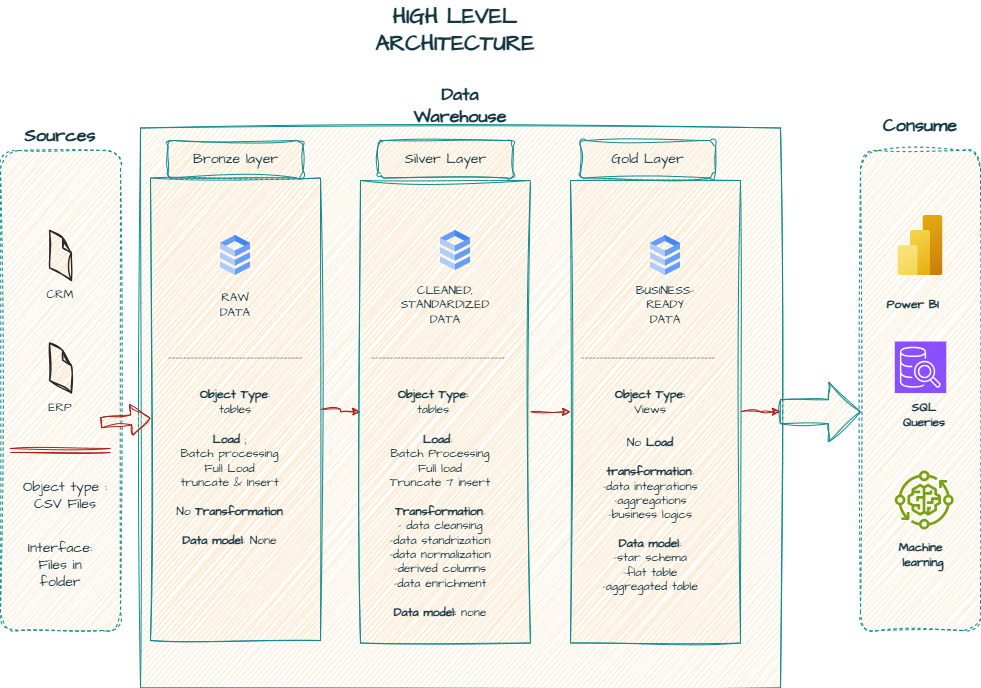

The diagram above was exported from draw.io. Its source (the exported page's mxGraphModel, read from the mxfile embedded in the PNG):
<mxGraphModel dx="1500" dy="1760" grid="1" gridSize="10" guides="1" tooltips="1" connect="1" arrows="1" fold="1" page="1" pageScale="1" pageWidth="850" pageHeight="1100" math="0" shadow="0">
  <root>
    <mxCell id="0" />
    <mxCell id="1" parent="0" />
    <mxCell id="hpRg_rXa51r4jY9YnQKh-2" parent="1" style="rounded=1;whiteSpace=wrap;html=1;sketch=1;hachureGap=4;jiggle=2;curveFitting=1;strokeColor=#0F8B8D;fontFamily=Architects Daughter;fontSource=https%3A%2F%2Ffonts.googleapis.com%2Fcss%3Ffamily%3DArchitects%2BDaughter;fontColor=#143642;fillColor=#FAE5C7;glass=0;shadow=0;gradientColor=none;dashed=1;" value="" vertex="1">
      <mxGeometry height="480" width="120" x="20" y="90" as="geometry" />
    </mxCell>
    <mxCell id="hpRg_rXa51r4jY9YnQKh-3" parent="1" style="rounded=0;whiteSpace=wrap;html=1;sketch=1;hachureGap=4;jiggle=2;curveFitting=1;strokeColor=#0F8B8D;fontFamily=Architects Daughter;fontSource=https%3A%2F%2Ffonts.googleapis.com%2Fcss%3Ffamily%3DArchitects%2BDaughter;fontColor=#143642;fillColor=#FAE5C7;" value="" vertex="1">
      <mxGeometry height="560" width="640" x="160" y="67.5" as="geometry" />
    </mxCell>
    <mxCell id="hpRg_rXa51r4jY9YnQKh-29" edge="1" parent="1" source="hpRg_rXa51r4jY9YnQKh-4" style="edgeStyle=orthogonalEdgeStyle;rounded=0;sketch=1;hachureGap=4;jiggle=2;curveFitting=1;orthogonalLoop=1;jettySize=auto;html=1;strokeColor=#A8201A;fontFamily=Architects Daughter;fontSource=https%3A%2F%2Ffonts.googleapis.com%2Fcss%3Ffamily%3DArchitects%2BDaughter;fontColor=#143642;fillColor=#FAE5C7;" target="hpRg_rXa51r4jY9YnQKh-5" value="">
      <mxGeometry relative="1" as="geometry" />
    </mxCell>
    <mxCell id="hpRg_rXa51r4jY9YnQKh-4" parent="1" style="rounded=0;whiteSpace=wrap;html=1;sketch=1;hachureGap=4;jiggle=2;curveFitting=1;strokeColor=#0F8B8D;fontFamily=Architects Daughter;fontSource=https%3A%2F%2Ffonts.googleapis.com%2Fcss%3Ffamily%3DArchitects%2BDaughter;fontColor=#143642;fillColor=#FAE5C7;" value="" vertex="1">
      <mxGeometry height="462.5" width="170" x="170" y="117.5" as="geometry" />
    </mxCell>
    <mxCell id="hpRg_rXa51r4jY9YnQKh-30" edge="1" parent="1" source="hpRg_rXa51r4jY9YnQKh-5" style="edgeStyle=orthogonalEdgeStyle;rounded=0;sketch=1;hachureGap=4;jiggle=2;curveFitting=1;orthogonalLoop=1;jettySize=auto;html=1;strokeColor=#A8201A;fontFamily=Architects Daughter;fontSource=https%3A%2F%2Ffonts.googleapis.com%2Fcss%3Ffamily%3DArchitects%2BDaughter;fontColor=#143642;fillColor=#FAE5C7;" target="hpRg_rXa51r4jY9YnQKh-6" value="">
      <mxGeometry relative="1" as="geometry" />
    </mxCell>
    <mxCell id="hpRg_rXa51r4jY9YnQKh-5" parent="1" style="rounded=0;whiteSpace=wrap;html=1;sketch=1;hachureGap=4;jiggle=2;curveFitting=1;strokeColor=#0F8B8D;fontFamily=Architects Daughter;fontSource=https%3A%2F%2Ffonts.googleapis.com%2Fcss%3Ffamily%3DArchitects%2BDaughter;fontColor=#143642;fillColor=#FAE5C7;" value="" vertex="1">
      <mxGeometry height="462.5" width="170" x="380" y="120" as="geometry" />
    </mxCell>
    <mxCell id="hpRg_rXa51r4jY9YnQKh-32" edge="1" parent="1" source="hpRg_rXa51r4jY9YnQKh-6" style="edgeStyle=orthogonalEdgeStyle;rounded=0;sketch=1;hachureGap=4;jiggle=2;curveFitting=1;orthogonalLoop=1;jettySize=auto;html=1;strokeColor=#A8201A;fontFamily=Architects Daughter;fontSource=https%3A%2F%2Ffonts.googleapis.com%2Fcss%3Ffamily%3DArchitects%2BDaughter;fontColor=#143642;fillColor=#FAE5C7;" target="hpRg_rXa51r4jY9YnQKh-31" value="">
      <mxGeometry relative="1" as="geometry" />
    </mxCell>
    <mxCell id="hpRg_rXa51r4jY9YnQKh-6" parent="1" style="rounded=0;whiteSpace=wrap;html=1;sketch=1;hachureGap=4;jiggle=2;curveFitting=1;strokeColor=#0F8B8D;fontFamily=Architects Daughter;fontSource=https%3A%2F%2Ffonts.googleapis.com%2Fcss%3Ffamily%3DArchitects%2BDaughter;fontColor=#143642;fillColor=#FAE5C7;" value="" vertex="1">
      <mxGeometry height="462.5" width="170" x="590" y="120" as="geometry" />
    </mxCell>
    <mxCell id="hpRg_rXa51r4jY9YnQKh-8" parent="1" style="rounded=1;whiteSpace=wrap;html=1;sketch=1;hachureGap=4;jiggle=2;curveFitting=1;strokeColor=#0F8B8D;fontFamily=Architects Daughter;fontSource=https%3A%2F%2Ffonts.googleapis.com%2Fcss%3Ffamily%3DArchitects%2BDaughter;fontColor=#143642;fillColor=#FAE5C7;glass=0;shadow=0;gradientColor=none;dashed=1;" value="" vertex="1">
      <mxGeometry height="480" width="120" x="880" y="90" as="geometry" />
    </mxCell>
    <mxCell id="hpRg_rXa51r4jY9YnQKh-9" parent="1" style="text;html=1;whiteSpace=wrap;strokeColor=none;fillColor=none;align=center;verticalAlign=middle;rounded=0;fontFamily=Architects Daughter;fontSource=https%3A%2F%2Ffonts.googleapis.com%2Fcss%3Ffamily%3DArchitects%2BDaughter;fontColor=#143642;" value="&lt;b&gt;&lt;font style=&quot;font-size: 18px;&quot;&gt;Sources&lt;/font&gt;&lt;/b&gt;" vertex="1">
      <mxGeometry height="30" width="60" x="50" y="60" as="geometry" />
    </mxCell>
    <mxCell id="hpRg_rXa51r4jY9YnQKh-11" parent="1" style="verticalLabelPosition=bottom;html=1;verticalAlign=top;strokeWidth=1;align=center;outlineConnect=0;dashed=0;outlineConnect=0;shape=mxgraph.aws3d.file;aspect=fixed;strokeColor=#292929;sketch=1;hachureGap=4;jiggle=2;curveFitting=1;fontFamily=Architects Daughter;fontSource=https%3A%2F%2Ffonts.googleapis.com%2Fcss%3Ffamily%3DArchitects%2BDaughter;fontColor=#143642;fillColor=#FAE5C7;" value="" vertex="1">
      <mxGeometry height="50" width="21.81" x="69.1" y="170" as="geometry" />
    </mxCell>
    <mxCell id="hpRg_rXa51r4jY9YnQKh-12" parent="1" style="verticalLabelPosition=bottom;html=1;verticalAlign=top;strokeWidth=1;align=center;outlineConnect=0;dashed=0;outlineConnect=0;shape=mxgraph.aws3d.file;aspect=fixed;strokeColor=#292929;sketch=1;hachureGap=4;jiggle=2;curveFitting=1;fontFamily=Architects Daughter;fontSource=https%3A%2F%2Ffonts.googleapis.com%2Fcss%3Ffamily%3DArchitects%2BDaughter;fontColor=#143642;fillColor=#FAE5C7;" value="" vertex="1">
      <mxGeometry height="50" width="21.81" x="69.1" y="282.5" as="geometry" />
    </mxCell>
    <mxCell id="hpRg_rXa51r4jY9YnQKh-13" parent="1" style="text;html=1;whiteSpace=wrap;strokeColor=none;fillColor=none;align=center;verticalAlign=middle;rounded=0;fontFamily=Architects Daughter;fontSource=https%3A%2F%2Ffonts.googleapis.com%2Fcss%3Ffamily%3DArchitects%2BDaughter;fontColor=#143642;" value="CRM" vertex="1">
      <mxGeometry height="30" width="60" x="50" y="220" as="geometry" />
    </mxCell>
    <mxCell id="hpRg_rXa51r4jY9YnQKh-14" parent="1" style="text;html=1;whiteSpace=wrap;strokeColor=none;fillColor=none;align=center;verticalAlign=middle;rounded=0;fontFamily=Architects Daughter;fontSource=https%3A%2F%2Ffonts.googleapis.com%2Fcss%3Ffamily%3DArchitects%2BDaughter;fontColor=#143642;" value="ERP" vertex="1">
      <mxGeometry height="30" width="60" x="50" y="332.5" as="geometry" />
    </mxCell>
    <mxCell id="hpRg_rXa51r4jY9YnQKh-17" edge="1" parent="1" style="shape=link;html=1;rounded=0;sketch=1;hachureGap=4;jiggle=2;curveFitting=1;strokeColor=#A8201A;fontFamily=Architects Daughter;fontSource=https%3A%2F%2Ffonts.googleapis.com%2Fcss%3Ffamily%3DArchitects%2BDaughter;fontColor=#143642;fillColor=#FAE5C7;" value="">
      <mxGeometry relative="1" width="100" as="geometry">
        <mxPoint x="30" y="390" as="sourcePoint" />
        <mxPoint x="130" y="390" as="targetPoint" />
      </mxGeometry>
    </mxCell>
    <mxCell id="hpRg_rXa51r4jY9YnQKh-18" parent="1" style="text;html=1;whiteSpace=wrap;strokeColor=none;fillColor=none;align=center;verticalAlign=middle;rounded=0;fontFamily=Architects Daughter;fontSource=https%3A%2F%2Ffonts.googleapis.com%2Fcss%3Ffamily%3DArchitects%2BDaughter;fontColor=#143642;" value="&lt;font style=&quot;font-size: 14px;&quot;&gt;Object type : CSV Files&lt;/font&gt;" vertex="1">
      <mxGeometry height="30" width="90" x="40" y="420" as="geometry" />
    </mxCell>
    <mxCell id="hpRg_rXa51r4jY9YnQKh-19" parent="1" style="text;html=1;whiteSpace=wrap;strokeColor=none;fillColor=none;align=center;verticalAlign=middle;rounded=0;fontFamily=Architects Daughter;fontSource=https%3A%2F%2Ffonts.googleapis.com%2Fcss%3Ffamily%3DArchitects%2BDaughter;fontColor=#143642;" value="&lt;font style=&quot;font-size: 14px;&quot;&gt;Interface: Files in folder&lt;/font&gt;" vertex="1">
      <mxGeometry height="30" width="60" x="50" y="490" as="geometry" />
    </mxCell>
    <mxCell id="hpRg_rXa51r4jY9YnQKh-20" parent="1" style="text;html=1;whiteSpace=wrap;strokeColor=none;fillColor=none;align=center;verticalAlign=middle;rounded=0;fontFamily=Architects Daughter;fontSource=https%3A%2F%2Ffonts.googleapis.com%2Fcss%3Ffamily%3DArchitects%2BDaughter;fontColor=#143642;" value="&lt;b&gt;&lt;font style=&quot;font-size: 18px;&quot;&gt;Data Warehouse&lt;/font&gt;&lt;/b&gt;" vertex="1">
      <mxGeometry height="30" width="60" x="450" y="30" as="geometry" />
    </mxCell>
    <mxCell id="hpRg_rXa51r4jY9YnQKh-21" parent="1" style="rounded=1;whiteSpace=wrap;html=1;sketch=1;hachureGap=4;jiggle=2;curveFitting=1;strokeColor=#0F8B8D;fontFamily=Architects Daughter;fontSource=https%3A%2F%2Ffonts.googleapis.com%2Fcss%3Ffamily%3DArchitects%2BDaughter;fontColor=#143642;fillColor=#FAE5C7;" value="&lt;font style=&quot;font-size: 14px;&quot;&gt;Bronze layer&lt;/font&gt;" vertex="1">
      <mxGeometry height="37.5" width="135" x="187.5" y="80" as="geometry" />
    </mxCell>
    <mxCell id="hpRg_rXa51r4jY9YnQKh-22" parent="1" style="rounded=1;whiteSpace=wrap;html=1;sketch=1;hachureGap=4;jiggle=2;curveFitting=1;strokeColor=#0F8B8D;fontFamily=Architects Daughter;fontSource=https%3A%2F%2Ffonts.googleapis.com%2Fcss%3Ffamily%3DArchitects%2BDaughter;fontColor=#143642;fillColor=#FAE5C7;" value="&lt;font style=&quot;font-size: 14px;&quot;&gt;Silver Layer&lt;/font&gt;" vertex="1">
      <mxGeometry height="37.5" width="135" x="397.5" y="80" as="geometry" />
    </mxCell>
    <mxCell id="hpRg_rXa51r4jY9YnQKh-23" parent="1" style="rounded=1;whiteSpace=wrap;html=1;sketch=1;hachureGap=4;jiggle=2;curveFitting=1;strokeColor=#0F8B8D;fontFamily=Architects Daughter;fontSource=https%3A%2F%2Ffonts.googleapis.com%2Fcss%3Ffamily%3DArchitects%2BDaughter;fontColor=#143642;fillColor=#FAE5C7;" value="&lt;font style=&quot;font-size: 14px;&quot;&gt;Gold Layer&lt;/font&gt;" vertex="1">
      <mxGeometry height="37.5" width="135" x="600" y="80" as="geometry" />
    </mxCell>
    <mxCell id="hpRg_rXa51r4jY9YnQKh-24" parent="1" style="text;html=1;whiteSpace=wrap;strokeColor=none;fillColor=none;align=center;verticalAlign=middle;rounded=0;fontFamily=Architects Daughter;fontSource=https%3A%2F%2Ffonts.googleapis.com%2Fcss%3Ffamily%3DArchitects%2BDaughter;fontColor=#143642;" value="&lt;b&gt;&lt;font style=&quot;font-size: 18px;&quot;&gt;Consume&lt;/font&gt;&lt;/b&gt;" vertex="1">
      <mxGeometry height="30" width="60" x="910" y="50" as="geometry" />
    </mxCell>
    <mxCell id="hpRg_rXa51r4jY9YnQKh-26" edge="1" parent="1" style="shape=flexArrow;endArrow=classic;html=1;rounded=0;sketch=1;hachureGap=4;jiggle=2;curveFitting=1;strokeColor=#A8201A;fontFamily=Architects Daughter;fontSource=https%3A%2F%2Ffonts.googleapis.com%2Fcss%3Ffamily%3DArchitects%2BDaughter;fontColor=#143642;fillColor=#FAE5C7;" target="hpRg_rXa51r4jY9YnQKh-4" value="">
      <mxGeometry height="50" relative="1" width="50" as="geometry">
        <mxPoint x="120" y="362.5" as="sourcePoint" />
        <mxPoint x="170" y="312.5" as="targetPoint" />
      </mxGeometry>
    </mxCell>
    <mxCell id="hpRg_rXa51r4jY9YnQKh-31" parent="1" style="shape=singleArrow;whiteSpace=wrap;html=1;arrowWidth=0.4;arrowSize=0.4;fontFamily=Architects Daughter;fillColor=#FAE5C7;strokeColor=#0F8B8D;fontColor=#143642;rounded=0;sketch=1;hachureGap=4;jiggle=2;curveFitting=1;fontSource=https%3A%2F%2Ffonts.googleapis.com%2Fcss%3Ffamily%3DArchitects%2BDaughter;" value="" vertex="1">
      <mxGeometry height="60" width="80" x="800" y="321.25" as="geometry" />
    </mxCell>
    <mxCell id="hpRg_rXa51r4jY9YnQKh-34" parent="1" style="editableCssRules=.*;html=1;shape=image;verticalLabelPosition=bottom;labelBackgroundColor=#ffffff;verticalAlign=top;aspect=fixed;imageAspect=0;image=data:image/svg+xml,(base64 omitted: 1016 chars);sketch=1;hachureGap=4;jiggle=2;curveFitting=1;strokeColor=#0F8B8D;fontFamily=Architects Daughter;fontSource=https%3A%2F%2Ffonts.googleapis.com%2Fcss%3Ffamily%3DArchitects%2BDaughter;fontColor=#143642;fillColor=#FAE5C7;imageBorder=none;imageBackground=none;" value="" vertex="1">
      <mxGeometry height="40" width="30" x="240" y="175" as="geometry" />
    </mxCell>
    <mxCell id="hpRg_rXa51r4jY9YnQKh-35" parent="1" style="editableCssRules=.*;html=1;shape=image;verticalLabelPosition=bottom;labelBackgroundColor=#ffffff;verticalAlign=top;aspect=fixed;imageAspect=0;image=data:image/svg+xml,(base64 omitted: 1016 chars);sketch=1;hachureGap=4;jiggle=2;curveFitting=1;strokeColor=#0F8B8D;fontFamily=Architects Daughter;fontSource=https%3A%2F%2Ffonts.googleapis.com%2Fcss%3Ffamily%3DArchitects%2BDaughter;fontColor=#143642;fillColor=#FAE5C7;" value="" vertex="1">
      <mxGeometry height="40" width="30" x="460" y="170" as="geometry" />
    </mxCell>
    <mxCell id="hpRg_rXa51r4jY9YnQKh-36" parent="1" style="editableCssRules=.*;html=1;shape=image;verticalLabelPosition=bottom;labelBackgroundColor=#ffffff;verticalAlign=top;aspect=fixed;imageAspect=0;image=data:image/svg+xml,(base64 omitted: 1016 chars);sketch=1;hachureGap=4;jiggle=2;curveFitting=1;strokeColor=#0F8B8D;fontFamily=Architects Daughter;fontSource=https%3A%2F%2Ffonts.googleapis.com%2Fcss%3Ffamily%3DArchitects%2BDaughter;fontColor=#143642;fillColor=#FAE5C7;" value="" vertex="1">
      <mxGeometry height="40" width="30" x="670" y="175" as="geometry" />
    </mxCell>
    <mxCell id="hpRg_rXa51r4jY9YnQKh-37" parent="1" style="text;html=1;whiteSpace=wrap;strokeColor=none;fillColor=none;align=center;verticalAlign=middle;rounded=0;fontFamily=Architects Daughter;fontSource=https%3A%2F%2Ffonts.googleapis.com%2Fcss%3Ffamily%3DArchitects%2BDaughter;fontColor=#143642;" value="RAW DATA" vertex="1">
      <mxGeometry height="30" width="60" x="225" y="230" as="geometry" />
    </mxCell>
    <mxCell id="hpRg_rXa51r4jY9YnQKh-38" parent="1" style="text;html=1;whiteSpace=wrap;strokeColor=none;fillColor=none;align=center;verticalAlign=middle;rounded=0;fontFamily=Architects Daughter;fontSource=https%3A%2F%2Ffonts.googleapis.com%2Fcss%3Ffamily%3DArchitects%2BDaughter;fontColor=#143642;" value="CLEANED,&lt;div&gt;STANDARDIZED&lt;br&gt;DATA&lt;/div&gt;" vertex="1">
      <mxGeometry height="30" width="60" x="435" y="230" as="geometry" />
    </mxCell>
    <mxCell id="hpRg_rXa51r4jY9YnQKh-39" parent="1" style="text;html=1;whiteSpace=wrap;strokeColor=none;fillColor=none;align=center;verticalAlign=middle;rounded=0;fontFamily=Architects Daughter;fontSource=https%3A%2F%2Ffonts.googleapis.com%2Fcss%3Ffamily%3DArchitects%2BDaughter;fontColor=#143642;" value="BUSINESS-READY DATA" vertex="1">
      <mxGeometry height="30" width="60" x="655" y="230" as="geometry" />
    </mxCell>
    <mxCell id="hpRg_rXa51r4jY9YnQKh-43" parent="1" style="text;html=1;whiteSpace=wrap;strokeColor=none;fillColor=none;align=center;verticalAlign=middle;rounded=0;fontFamily=Architects Daughter;fontSource=https%3A%2F%2Ffonts.googleapis.com%2Fcss%3Ffamily%3DArchitects%2BDaughter;fontColor=#143642;" value="------------------------------------" vertex="1">
      <mxGeometry height="30" width="270" x="120" y="282.5" as="geometry" />
    </mxCell>
    <mxCell id="hpRg_rXa51r4jY9YnQKh-44" parent="1" style="text;html=1;whiteSpace=wrap;strokeColor=none;fillColor=none;align=center;verticalAlign=middle;rounded=0;fontFamily=Architects Daughter;fontSource=https%3A%2F%2Ffonts.googleapis.com%2Fcss%3Ffamily%3DArchitects%2BDaughter;fontColor=#143642;" value="------------------------------------" vertex="1">
      <mxGeometry height="30" width="270" x="322.5" y="282.5" as="geometry" />
    </mxCell>
    <mxCell id="hpRg_rXa51r4jY9YnQKh-45" parent="1" style="text;html=1;whiteSpace=wrap;strokeColor=none;fillColor=none;align=center;verticalAlign=middle;rounded=0;fontFamily=Architects Daughter;fontSource=https%3A%2F%2Ffonts.googleapis.com%2Fcss%3Ffamily%3DArchitects%2BDaughter;fontColor=#143642;" value="------------------------------------" vertex="1">
      <mxGeometry height="30" width="270" x="532.5" y="282.5" as="geometry" />
    </mxCell>
    <mxCell id="hpRg_rXa51r4jY9YnQKh-48" parent="1" style="text;html=1;whiteSpace=wrap;strokeColor=none;fillColor=none;align=center;verticalAlign=middle;rounded=0;fontFamily=Architects Daughter;fontSource=https%3A%2F%2Ffonts.googleapis.com%2Fcss%3Ffamily%3DArchitects%2BDaughter;fontColor=#143642;" value="&lt;b&gt;Object Type&lt;/b&gt;:&lt;div&gt;tables&lt;/div&gt;" vertex="1">
      <mxGeometry height="78.75" width="160" x="175" y="302.5" as="geometry" />
    </mxCell>
    <mxCell id="hpRg_rXa51r4jY9YnQKh-49" parent="1" style="text;html=1;whiteSpace=wrap;strokeColor=none;fillColor=none;align=center;verticalAlign=middle;rounded=0;fontFamily=Architects Daughter;fontSource=https%3A%2F%2Ffonts.googleapis.com%2Fcss%3Ffamily%3DArchitects%2BDaughter;fontColor=#143642;" value="&lt;b&gt;Object Type:&lt;/b&gt;&lt;div&gt;tables&lt;/div&gt;" vertex="1">
      <mxGeometry height="78.75" width="160" x="372.5" y="302.5" as="geometry" />
    </mxCell>
    <mxCell id="hpRg_rXa51r4jY9YnQKh-50" parent="1" style="text;html=1;whiteSpace=wrap;strokeColor=none;fillColor=none;align=center;verticalAlign=middle;rounded=0;fontFamily=Architects Daughter;fontSource=https%3A%2F%2Ffonts.googleapis.com%2Fcss%3Ffamily%3DArchitects%2BDaughter;fontColor=#143642;" value="&lt;b&gt;Object Type:&lt;/b&gt;&lt;div&gt;Views&lt;/div&gt;" vertex="1">
      <mxGeometry height="78.75" width="160" x="590" y="302.5" as="geometry" />
    </mxCell>
    <mxCell id="hpRg_rXa51r4jY9YnQKh-51" parent="1" style="text;html=1;whiteSpace=wrap;strokeColor=none;fillColor=none;align=center;verticalAlign=middle;rounded=0;fontFamily=Architects Daughter;fontSource=https%3A%2F%2Ffonts.googleapis.com%2Fcss%3Ffamily%3DArchitects%2BDaughter;fontColor=#143642;" value="&lt;b&gt;Load&lt;/b&gt; ;&lt;div&gt;Batch processing&lt;/div&gt;&lt;div&gt;Full Load&lt;/div&gt;&lt;div&gt;truncate &amp;amp; Insert&lt;/div&gt;&lt;div&gt;&lt;br&gt;&lt;/div&gt;&lt;div&gt;No &lt;b&gt;Transformation&lt;/b&gt;&lt;/div&gt;&lt;div&gt;&lt;br&gt;&lt;/div&gt;&lt;div&gt;&lt;b&gt;Data model&lt;/b&gt;: None&lt;/div&gt;" vertex="1">
      <mxGeometry height="120" width="119" x="190" y="370" as="geometry" />
    </mxCell>
    <mxCell id="hpRg_rXa51r4jY9YnQKh-52" parent="1" style="text;html=1;whiteSpace=wrap;strokeColor=none;fillColor=none;align=center;verticalAlign=middle;rounded=0;fontFamily=Architects Daughter;fontSource=https%3A%2F%2Ffonts.googleapis.com%2Fcss%3Ffamily%3DArchitects%2BDaughter;fontColor=#143642;" value="&lt;b&gt;Load&lt;/b&gt;:&amp;nbsp;&lt;br&gt;Batch Processing&lt;br&gt;Full load&lt;div&gt;Truncate 7 insert&lt;/div&gt;&lt;div&gt;&lt;br&gt;&lt;/div&gt;&lt;div&gt;&lt;b&gt;Transformation&lt;/b&gt;:&lt;/div&gt;&lt;div&gt;- data cleansing&lt;br&gt;-data standrization&lt;/div&gt;&lt;div&gt;-data normalization&lt;/div&gt;&lt;div&gt;-derived columns&lt;/div&gt;&lt;div&gt;-data enrichment&lt;/div&gt;&lt;div&gt;&lt;br&gt;&lt;/div&gt;&lt;div&gt;&lt;b&gt;Data model:&lt;/b&gt; none&lt;/div&gt;" vertex="1">
      <mxGeometry height="207.5" width="140" x="390" y="362.5" as="geometry" />
    </mxCell>
    <mxCell id="hpRg_rXa51r4jY9YnQKh-53" parent="1" style="text;html=1;whiteSpace=wrap;strokeColor=none;fillColor=none;align=center;verticalAlign=middle;rounded=0;fontFamily=Architects Daughter;fontSource=https%3A%2F%2Ffonts.googleapis.com%2Fcss%3Ffamily%3DArchitects%2BDaughter;fontColor=#143642;" value="No &lt;b&gt;Load&lt;/b&gt;&lt;div&gt;&lt;br&gt;&lt;/div&gt;&lt;div&gt;&lt;b&gt;transformation&lt;/b&gt;:&lt;/div&gt;&lt;div&gt;-data integrations&lt;/div&gt;&lt;div&gt;-aggregations&lt;/div&gt;&lt;div&gt;-business logics&lt;/div&gt;&lt;div&gt;&lt;br&gt;&lt;/div&gt;&lt;div&gt;&lt;b&gt;Data model&lt;/b&gt;:&lt;/div&gt;&lt;div&gt;-star schema&lt;/div&gt;&lt;div&gt;-flat table&lt;/div&gt;&lt;div&gt;-aggregated table&lt;/div&gt;" vertex="1">
      <mxGeometry height="170" width="120" x="610" y="370" as="geometry" />
    </mxCell>
    <mxCell id="hpRg_rXa51r4jY9YnQKh-54" parent="1" style="image;aspect=fixed;html=1;points=[];align=center;fontSize=12;image=img/lib/azure2/analytics/Power_BI_Embedded.svg;sketch=1;hachureGap=4;jiggle=2;curveFitting=1;strokeColor=#0F8B8D;fontFamily=Architects Daughter;fontSource=https%3A%2F%2Ffonts.googleapis.com%2Fcss%3Ffamily%3DArchitects%2BDaughter;fontColor=#143642;fillColor=#FAE5C7;" value="" vertex="1">
      <mxGeometry height="60" width="45" x="917.5" y="155" as="geometry" />
    </mxCell>
    <mxCell id="hpRg_rXa51r4jY9YnQKh-55" parent="1" style="sketch=0;points=[[0,0,0],[0.25,0,0],[0.5,0,0],[0.75,0,0],[1,0,0],[0,1,0],[0.25,1,0],[0.5,1,0],[0.75,1,0],[1,1,0],[0,0.25,0],[0,0.5,0],[0,0.75,0],[1,0.25,0],[1,0.5,0],[1,0.75,0]];outlineConnect=0;fontColor=#232F3E;fillColor=#8C4FFF;strokeColor=#ffffff;dashed=0;verticalLabelPosition=bottom;verticalAlign=top;align=center;html=1;fontSize=12;fontStyle=0;aspect=fixed;shape=mxgraph.aws4.resourceIcon;resIcon=mxgraph.aws4.sql_workbench;hachureGap=4;jiggle=2;curveFitting=1;fontFamily=Architects Daughter;fontSource=https%3A%2F%2Ffonts.googleapis.com%2Fcss%3Ffamily%3DArchitects%2BDaughter;" value="" vertex="1">
      <mxGeometry height="51.5" width="51.5" x="914.25" y="281" as="geometry" />
    </mxCell>
    <mxCell id="hpRg_rXa51r4jY9YnQKh-56" parent="1" style="sketch=0;outlineConnect=0;fontColor=#232F3E;gradientColor=none;fillColor=#7AA116;strokeColor=none;dashed=0;verticalLabelPosition=bottom;verticalAlign=top;align=center;html=1;fontSize=12;fontStyle=0;aspect=fixed;pointerEvents=1;shape=mxgraph.aws4.iot_greengrass_component_machine_learning;hachureGap=4;jiggle=2;curveFitting=1;fontFamily=Architects Daughter;fontSource=https%3A%2F%2Ffonts.googleapis.com%2Fcss%3Ffamily%3DArchitects%2BDaughter;" value="" vertex="1">
      <mxGeometry height="59" width="59" x="914.25" y="410" as="geometry" />
    </mxCell>
    <mxCell id="hpRg_rXa51r4jY9YnQKh-57" parent="1" style="text;html=1;whiteSpace=wrap;strokeColor=none;fillColor=none;align=center;verticalAlign=middle;rounded=0;fontFamily=Architects Daughter;fontSource=https%3A%2F%2Ffonts.googleapis.com%2Fcss%3Ffamily%3DArchitects%2BDaughter;fontColor=#143642;" value="&lt;b&gt;Power BI&lt;/b&gt;" vertex="1">
      <mxGeometry height="30" width="60" x="902.5" y="230" as="geometry" />
    </mxCell>
    <mxCell id="hpRg_rXa51r4jY9YnQKh-58" parent="1" style="text;html=1;whiteSpace=wrap;strokeColor=none;fillColor=none;align=center;verticalAlign=middle;rounded=0;fontFamily=Architects Daughter;fontSource=https%3A%2F%2Ffonts.googleapis.com%2Fcss%3Ffamily%3DArchitects%2BDaughter;fontColor=#143642;" value="&lt;b&gt;SQL Queries&lt;/b&gt;" vertex="1">
      <mxGeometry height="30" width="60" x="914.25" y="340" as="geometry" />
    </mxCell>
    <mxCell id="hpRg_rXa51r4jY9YnQKh-60" parent="1" style="text;html=1;whiteSpace=wrap;strokeColor=none;fillColor=none;align=center;verticalAlign=middle;rounded=0;fontFamily=Architects Daughter;fontSource=https%3A%2F%2Ffonts.googleapis.com%2Fcss%3Ffamily%3DArchitects%2BDaughter;fontColor=#143642;" value="&lt;b&gt;Machine&amp;nbsp;&lt;br&gt;learning&lt;/b&gt;" vertex="1">
      <mxGeometry height="30" width="60" x="913.25" y="480" as="geometry" />
    </mxCell>
    <mxCell id="hpRg_rXa51r4jY9YnQKh-61" parent="1" style="text;html=1;whiteSpace=wrap;strokeColor=none;fillColor=none;align=center;verticalAlign=middle;rounded=0;fontFamily=Architects Daughter;fontSource=https%3A%2F%2Ffonts.googleapis.com%2Fcss%3Ffamily%3DArchitects%2BDaughter;fontColor=#143642;fontSize=22;" value="&lt;b&gt;HIGH LEVEL ARCHITECTURE&lt;/b&gt;" vertex="1">
      <mxGeometry height="60" width="270" x="340" y="-60" as="geometry" />
    </mxCell>
  </root>
</mxGraphModel>